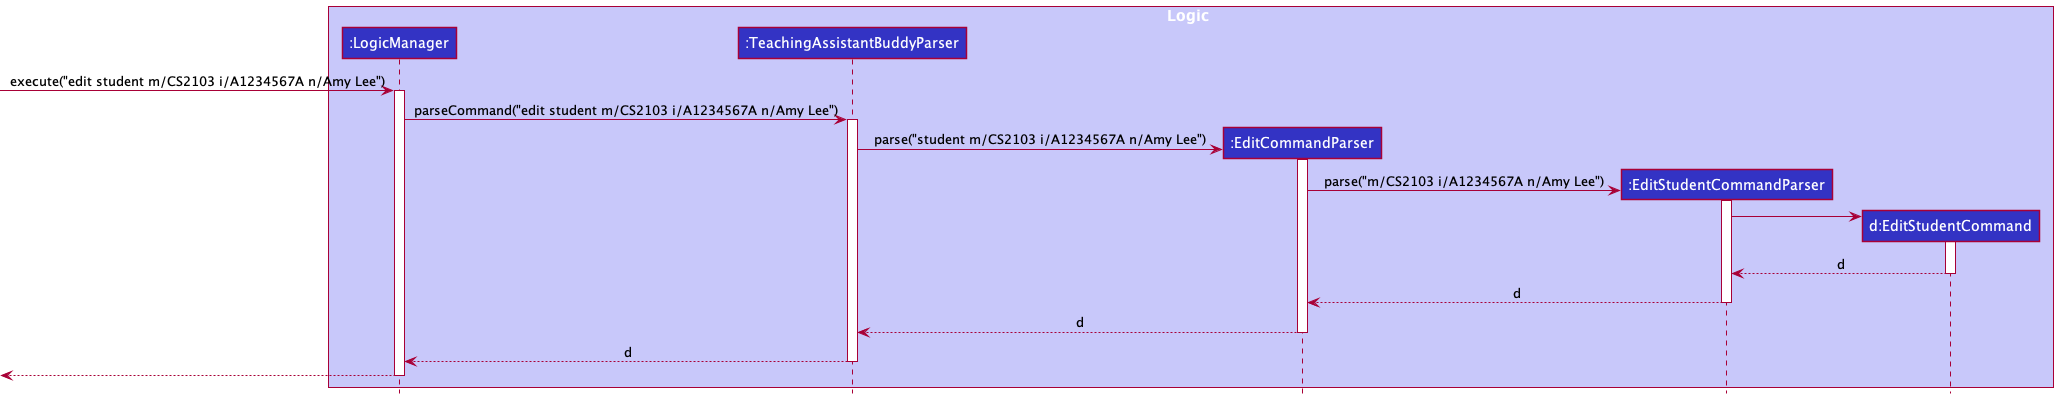

The diagram above was rendered by PlantUML. Its source (embedded in the PNG):
@startuml
!include style.puml

box Logic LOGIC_COLOR_T1
participant ":LogicManager" as LogicManager LOGIC_COLOR
participant ":TeachingAssistantBuddyParser" as TeachingAssistantBuddyParser LOGIC_COLOR
participant ":EditCommandParser" as EditCommandParser LOGIC_COLOR
participant ":EditStudentCommandParser" as EditStudentCommandParser LOGIC_COLOR
participant "d:EditStudentCommand" as EditStudentCommand LOGIC_COLOR
end box

[-> LogicManager : execute("edit student m/CS2103 i/A1234567A n/Amy Lee")
activate LogicManager

LogicManager -> TeachingAssistantBuddyParser : parseCommand("edit student m/CS2103 i/A1234567A n/Amy Lee")
activate TeachingAssistantBuddyParser

create EditCommandParser
TeachingAssistantBuddyParser -> EditCommandParser : parse("student m/CS2103 i/A1234567A n/Amy Lee")
activate EditCommandParser

create EditStudentCommandParser
EditCommandParser -> EditStudentCommandParser : parse("m/CS2103 i/A1234567A n/Amy Lee")
activate EditStudentCommandParser

create EditStudentCommand
EditStudentCommandParser -> EditStudentCommand
activate EditStudentCommand

EditStudentCommand --> EditStudentCommandParser : d
deactivate EditStudentCommand

EditStudentCommandParser --> EditCommandParser : d
deactivate EditStudentCommandParser

EditCommandParser --> TeachingAssistantBuddyParser : d
deactivate EditCommandParser

TeachingAssistantBuddyParser --> LogicManager : d
deactivate TeachingAssistantBuddyParser



[<--LogicManager
deactivate LogicManager
@enduml